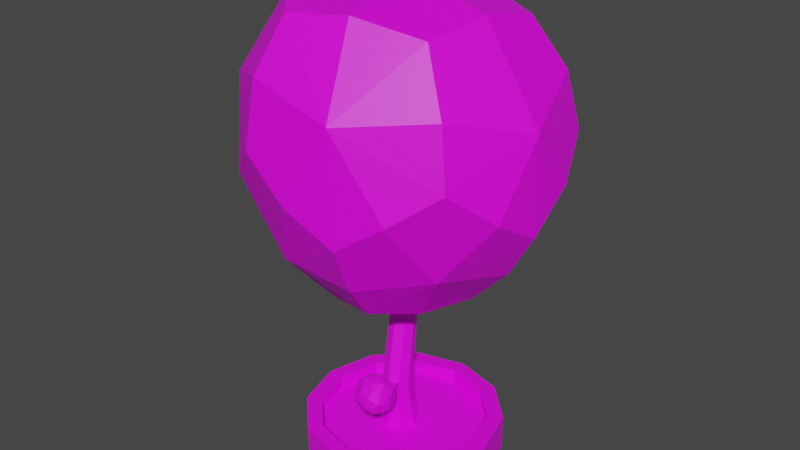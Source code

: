 # Source: tree.blend  (saved by Blender 3.4.6; exported with 4.5.12 LTS)
import bpy
from mathutils import Matrix  # noqa: F401  (used for matrix-valued properties, if any)

bpy.ops.wm.read_factory_settings(use_empty=True)
scene = bpy.context.scene
scene.name = 'Scene'

# ---- collections
col_collection = bpy.data.collections.new('Collection'); scene.collection.children.link(col_collection)

# ---- images (referenced by path relative to the original .blend; pixels are not part of the script)
import os
ASSET_DIR = os.environ.get("B2B_ASSET_DIR", "")  # directory of the original .blend (textures are referenced by path, not embedded)
HERE = os.path.dirname(os.path.abspath(__file__))  # packed textures are extracted next to this script under _unpacked/

def load_image(name, relpath, width, height, colorspace="sRGB"):
    """Load a texture the original file referenced (path relative to the .blend, or extracted next to this script)."""
    p = next((c for c in (os.path.join(HERE, relpath), os.path.join(ASSET_DIR, relpath)) if relpath and os.path.exists(c)), "")
    if p:
        img = bpy.data.images.load(p, check_existing=True)
        img.name = name
    else:  # same state as the original file: an image datablock whose file is absent (Cycles renders it pink)
        img = bpy.data.images.new(name, width, height)
        img.source = "FILE"
        img.filepath = "//" + (relpath or name)
    img.colorspace_settings.name = colorspace
    return img
img_tree = load_image('tree', 'testures/tree.png', 1024, 1024, 'sRGB')

# ---- materials (node trees are filled in below, after node groups)
mat_material_001 = bpy.data.materials.new('Material.001')

# ---- material node trees
mat_material_001.use_nodes = True; mat_material_001.node_tree.nodes.clear()
_N = mat_material_001.node_tree.nodes; _L = mat_material_001.node_tree.links
n0 = _N.new('ShaderNodeBsdfPrincipled'); n0.name = 'Principled BSDF'; n0.location = (10, 300)
n0.distribution = 'GGX'
n0.subsurface_method = 'RANDOM_WALK_SKIN'
n0.inputs[3].default_value = 1.45
n0.inputs[27].default_value = (0.0, 0.0, 0.0, 1.0)
n0.inputs[28].default_value = 1.0
n1 = _N.new('ShaderNodeOutputMaterial'); n1.name = 'Material Output'; n1.location = (300, 300)
n2 = _N.new('ShaderNodeTexImage'); n2.name = 'Image Texture'; n2.location = (-301, 219)
n2.image = img_tree
_L.new(n0.outputs[0], n1.inputs[0])
_L.new(n2.outputs[0], n0.inputs[0])
n1.is_active_output = True

# ---- world
world_world = bpy.data.worlds.new('World'); scene.world = world_world
world_world.use_nodes = True; world_world.node_tree.nodes.clear()
_N = world_world.node_tree.nodes; _L = world_world.node_tree.links
n0 = _N.new('ShaderNodeOutputWorld'); n0.name = 'World Output'; n0.location = (300, 300)
n1 = _N.new('ShaderNodeBackground'); n1.name = 'Background'; n1.location = (10, 300)
n1.inputs[0].default_value = (0.05088, 0.05088, 0.05088, 1.0)
_L.new(n1.outputs[0], n0.inputs[0])
n0.is_active_output = True
world_world.color = (0.05088, 0.05088, 0.05088)
world_world.use_sun_shadow = False
world_world.sun_shadow_jitter_overblur = 0.0

# ---- meshes
me_icosphere_002 = bpy.data.meshes.new('Icosphere.002')
me_icosphere_002.from_pydata([(-0.002185, -0.02389, -0.8684), (0.6388, -0.5011, -0.3096), (-0.2687, -0.768, -0.347), (-0.8229, -0.01876, -0.334), (-0.2222, 0.7507, -0.2651), (0.7225, 0.463, -0.2838), (0.218, -0.9071, 0.6438), (-0.8062, -0.5318, 0.6291), (-0.7836, 0.5572, 0.5968), (0.367, 0.8852, 0.6052), (0.9759, -0.05763, 0.5384), (-0.03056, 0.01615, 1.238), (-0.1498, -0.4465, -0.7278), (0.3637, -0.2837, -0.7143), (0.2026, -0.7315, -0.4155), (0.7965, -0.02378, -0.4057), (0.4032, 0.2538, -0.6851), (-0.4629, -0.03105, -0.7156), (-0.6213, -0.4586, -0.4524), (-0.1237, 0.4062, -0.6729), (-0.6252, 0.4257, -0.3933), (0.2922, 0.7135, -0.3593), (0.9325, -0.3436, 0.07937), (0.9781, 0.2629, 0.1269), (-0.05643, -0.9698, 0.122), (0.5233, -0.8119, 0.1183), (-0.948, -0.2978, 0.0967), (-0.6106, -0.7687, 0.1178), (-0.5585, 0.7791, 0.1485), (-0.9453, 0.2935, 0.1189), (0.648, 0.7644, 0.1468), (0.04868, 0.9614, 0.1546), (0.7147, -0.5793, 0.6899), (-0.3553, -0.8502, 0.7772), (-0.9415, 0.01085, 0.7248), (-0.2556, 0.8752, 0.7012), (0.8026, 0.4904, 0.7121), (0.1191, -0.5962, 1.146), (0.5917, -0.03696, 1.108), (-0.5577, -0.3419, 1.136), (-0.5144, 0.3847, 1.047), (0.2425, 0.5933, 1.046), (0.1466, -0.5172, -0.6847), (0.5472, -0.01722, -0.6619), (-0.4313, -0.3314, -0.6944), (-0.4362, 0.2788, -0.6541), (0.2077, 0.4911, -0.6292), (0.9729, -0.03653, -0.1043), (0.2343, -0.8972, -0.07963), (-0.7719, -0.5453, -0.1186), (-0.7593, 0.5352, -0.067), (0.3489, 0.8724, -0.04493), (0.7757, -0.6216, 0.3101), (-0.3697, -0.9259, 0.3604), (-1.019, 0.002972, 0.3295), (-0.2756, 0.9381, 0.3608), (0.8758, 0.5421, 0.3515), (0.5216, -0.4516, 1.05), (-0.2887, -0.6555, 1.103), (-0.7424, 0.0196, 1.036), (-0.1908, 0.6891, 0.9896), (0.6112, 0.3857, 1.023)], [], [(0, 13, 42, 12), (1, 14, 42, 13), (2, 12, 42, 14), (1, 13, 43, 15), (0, 16, 43, 13), (5, 15, 43, 16), (0, 12, 44, 17), (2, 18, 44, 12), (3, 17, 44, 18), (0, 17, 45, 19), (3, 20, 45, 17), (4, 19, 45, 20), (0, 19, 46, 16), (4, 21, 46, 19), (5, 16, 46, 21), (1, 15, 47, 22), (5, 23, 47, 15), (10, 22, 47, 23), (2, 14, 48, 24), (1, 25, 48, 14), (6, 24, 48, 25), (3, 18, 49, 26), (2, 27, 49, 18), (7, 26, 49, 27), (4, 20, 50, 28), (3, 29, 50, 20), (8, 28, 50, 29), (5, 21, 51, 30), (4, 31, 51, 21), (9, 30, 51, 31), (1, 22, 52, 25), (10, 32, 52, 22), (6, 25, 52, 32), (2, 24, 53, 27), (6, 33, 53, 24), (7, 27, 53, 33), (3, 26, 54, 29), (7, 34, 54, 26), (8, 29, 54, 34), (4, 28, 55, 31), (8, 35, 55, 28), (9, 31, 55, 35), (5, 30, 56, 23), (9, 36, 56, 30), (10, 23, 56, 36), (6, 32, 57, 37), (10, 38, 57, 32), (11, 37, 57, 38), (7, 33, 58, 39), (6, 37, 58, 33), (11, 39, 58, 37), (8, 34, 59, 40), (7, 39, 59, 34), (11, 40, 59, 39), (9, 35, 60, 41), (8, 40, 60, 35), (11, 41, 60, 40), (10, 36, 61, 38), (9, 41, 61, 36), (11, 38, 61, 41)])
_uv = me_icosphere_002.uv_layers.new(name='UVMap')
_uv.uv.foreach_set('vector', [0.04723, 0.5034, 0.08337, 0.535, 0.05982, 0.5573, 0.03043, 0.5476, 0.1153, 0.5698, 0.06766, 0.5865, 0.05982, 0.5573, 0.08337, 0.535, 0.02166, 0.5897, 0.03043, 0.5476, 0.05982, 0.5573, 0.06766, 0.5865, 0.1153, 0.5698, 0.08337, 0.535, 0.1054, 0.5119, 0.1344, 0.5217, 0.04723, 0.5034, 0.0936, 0.4843, 0.1054, 0.5119, 0.08337, 0.535, 0.1344, 0.4781, 0.1344, 0.5217, 0.1054, 0.5119, 0.0936, 0.4843, 0.04723, 0.5034, 0.03043, 0.5476, 0.00429, 0.5361, 0.004044, 0.5063, 0.2365, 0.4956, 0.1974, 0.5221, 0.1785, 0.5026, 0.1929, 0.4802, 0.1714, 0.564, 0.157, 0.5188, 0.1785, 0.5026, 0.1974, 0.5221, 0.04723, 0.5034, 0.004044, 0.5063, 0.01108, 0.4784, 0.04316, 0.4672, 0.8355, 0.5163, 0.83, 0.4842, 0.8621, 0.4714, 0.8772, 0.4834, 0.8132, 0.435, 0.8642, 0.4374, 0.8621, 0.4714, 0.83, 0.4842, 0.04723, 0.5034, 0.04316, 0.4672, 0.07771, 0.4621, 0.0936, 0.4843, 0.8132, 0.435, 0.8303, 0.3868, 0.8618, 0.4027, 0.8642, 0.4374, 0.8368, 0.3523, 0.8772, 0.391, 0.8618, 0.4027, 0.8303, 0.3868, 0.7029, 0.8063, 0.7029, 0.858, 0.674, 0.8581, 0.6622, 0.8249, 0.6802, 0.8977, 0.6448, 0.8816, 0.674, 0.8581, 0.7029, 0.858, 0.6109, 0.8446, 0.6622, 0.8249, 0.674, 0.8581, 0.6448, 0.8816, 0.02166, 0.5897, 0.06766, 0.5865, 0.07476, 0.6129, 0.04857, 0.6245, 0.1153, 0.5698, 0.1078, 0.6122, 0.07476, 0.6129, 0.06766, 0.5865, 0.6155, 0.7355, 0.6674, 0.7287, 0.687, 0.7502, 0.6667, 0.7655, 0.1714, 0.564, 0.1974, 0.5221, 0.2217, 0.5483, 0.2156, 0.5854, 0.2365, 0.4956, 0.2582, 0.5451, 0.2217, 0.5483, 0.1974, 0.5221, 0.2733, 0.6034, 0.2156, 0.5854, 0.2217, 0.5483, 0.2582, 0.5451, 0.8132, 0.435, 0.83, 0.4842, 0.7937, 0.4926, 0.7682, 0.465, 0.8355, 0.5163, 0.7809, 0.517, 0.7937, 0.4926, 0.83, 0.4842, 0.7293, 0.4916, 0.7682, 0.465, 0.7937, 0.4926, 0.7809, 0.517, 0.8368, 0.3523, 0.8303, 0.3868, 0.7961, 0.3753, 0.7853, 0.3488, 0.8132, 0.435, 0.7702, 0.4008, 0.7961, 0.3753, 0.8303, 0.3868, 0.7339, 0.3705, 0.7853, 0.3488, 0.7961, 0.3753, 0.7702, 0.4008, 0.7029, 0.8063, 0.6622, 0.8249, 0.6447, 0.7892, 0.6667, 0.7655, 0.6109, 0.8446, 0.6059, 0.7838, 0.6447, 0.7892, 0.6622, 0.8249, 0.6155, 0.7355, 0.6667, 0.7655, 0.6447, 0.7892, 0.6059, 0.7838, 0.2365, 0.4956, 0.29, 0.5074, 0.2937, 0.5419, 0.2582, 0.5451, 0.3328, 0.5341, 0.3193, 0.5747, 0.2937, 0.5419, 0.29, 0.5074, 0.2733, 0.6034, 0.2582, 0.5451, 0.2937, 0.5419, 0.3193, 0.5747, 0.1714, 0.564, 0.2156, 0.5854, 0.2109, 0.6215, 0.18, 0.6187, 0.2733, 0.6034, 0.2414, 0.646, 0.2109, 0.6215, 0.2156, 0.5854, 0.2031, 0.6586, 0.18, 0.6187, 0.2109, 0.6215, 0.2414, 0.646, 0.8132, 0.435, 0.7682, 0.465, 0.7469, 0.4321, 0.7702, 0.4008, 0.7293, 0.4916, 0.7166, 0.4306, 0.7469, 0.4321, 0.7682, 0.465, 0.7339, 0.3705, 0.7702, 0.4008, 0.7469, 0.4321, 0.7166, 0.4306, 0.6802, 0.8977, 0.6309, 0.9147, 0.6163, 0.8993, 0.6448, 0.8816, 0.7339, 0.3705, 0.742, 0.3397, 0.7758, 0.3325, 0.7853, 0.3488, 0.6109, 0.8446, 0.6448, 0.8816, 0.6163, 0.8993, 0.5814, 0.8852, 0.6155, 0.7355, 0.6059, 0.7838, 0.5669, 0.7816, 0.5588, 0.7511, 0.6109, 0.8446, 0.5526, 0.8214, 0.5669, 0.7816, 0.6059, 0.7838, 0.6421, 0.4223, 0.6737, 0.3678, 0.7085, 0.3939, 0.7038, 0.4357, 0.2733, 0.6034, 0.3193, 0.5747, 0.3326, 0.6048, 0.3061, 0.6372, 0.6909, 0.3442, 0.6737, 0.3678, 0.6356, 0.3508, 0.6338, 0.3325, 0.6421, 0.4223, 0.6007, 0.3734, 0.6356, 0.3508, 0.6737, 0.3678, 0.5521, 0.4582, 0.5524, 0.3998, 0.5723, 0.404, 0.5842, 0.4458, 0.2733, 0.6034, 0.3061, 0.6372, 0.2699, 0.6586, 0.2414, 0.646, 0.6421, 0.4223, 0.5842, 0.4458, 0.5723, 0.404, 0.6007, 0.3734, 0.6548, 0.5225, 0.5948, 0.5032, 0.607, 0.4848, 0.652, 0.4874, 0.5521, 0.4582, 0.5842, 0.4458, 0.607, 0.4848, 0.5948, 0.5032, 0.6421, 0.4223, 0.652, 0.4874, 0.607, 0.4848, 0.5842, 0.4458, 0.6109, 0.8446, 0.5814, 0.8852, 0.5521, 0.8626, 0.5526, 0.8214, 0.6548, 0.5225, 0.652, 0.4874, 0.6936, 0.4779, 0.7085, 0.4957, 0.6421, 0.4223, 0.7038, 0.4357, 0.6936, 0.4779, 0.652, 0.4874])
me_icosphere_002.materials.append(mat_material_001)
me_icosphere_002.update()
me_icosphere_004 = bpy.data.meshes.new('Icosphere.004')
me_icosphere_004.from_pydata([(-0.002185, -0.02389, -0.8684), (0.6388, -0.5011, -0.3096), (-0.2687, -0.768, -0.347), (-0.8229, -0.01876, -0.334), (-0.2222, 0.7507, -0.2651), (0.7225, 0.463, -0.2838), (0.218, -0.9071, 0.6438), (-0.8062, -0.5318, 0.6291), (-0.7836, 0.5572, 0.5968), (0.367, 0.8852, 0.6052), (0.9759, -0.05763, 0.5384), (-0.03056, 0.01615, 1.238), (-0.1498, -0.4465, -0.7278), (0.3637, -0.2837, -0.7143), (0.2026, -0.7315, -0.4155), (0.7965, -0.02378, -0.4057), (0.4032, 0.2538, -0.6851), (-0.4629, -0.03105, -0.7156), (-0.6213, -0.4586, -0.4524), (-0.1237, 0.4062, -0.6729), (-0.6252, 0.4257, -0.3933), (0.2922, 0.7135, -0.3593), (0.9325, -0.3436, 0.07937), (0.9781, 0.2629, 0.1269), (-0.05643, -0.9698, 0.122), (0.5233, -0.8119, 0.1183), (-0.948, -0.2978, 0.0967), (-0.6106, -0.7687, 0.1178), (-0.5585, 0.7791, 0.1485), (-0.9453, 0.2935, 0.1189), (0.648, 0.7644, 0.1468), (0.04868, 0.9614, 0.1546), (0.7147, -0.5793, 0.6899), (-0.3553, -0.8502, 0.7772), (-0.9415, 0.01085, 0.7248), (-0.2556, 0.8752, 0.7012), (0.8026, 0.4904, 0.7121), (0.1191, -0.5962, 1.146), (0.5917, -0.03696, 1.108), (-0.5577, -0.3419, 1.136), (-0.5144, 0.3847, 1.047), (0.2425, 0.5933, 1.046), (0.1466, -0.5172, -0.6847), (0.5472, -0.01722, -0.6619), (-0.4313, -0.3314, -0.6944), (-0.4362, 0.2788, -0.6541), (0.2077, 0.4911, -0.6292), (0.9729, -0.03653, -0.1043), (0.2343, -0.8972, -0.07963), (-0.7719, -0.5453, -0.1186), (-0.7593, 0.5352, -0.067), (0.3489, 0.8724, -0.04493), (0.7757, -0.6216, 0.3101), (-0.3697, -0.9259, 0.3604), (-1.019, 0.002972, 0.3295), (-0.2756, 0.9381, 0.3608), (0.8758, 0.5421, 0.3515), (0.5216, -0.4516, 1.05), (-0.2887, -0.6555, 1.103), (-0.7424, 0.0196, 1.036), (-0.1908, 0.6891, 0.9896), (0.6112, 0.3857, 1.023)], [], [(0, 13, 42, 12), (1, 14, 42, 13), (2, 12, 42, 14), (1, 13, 43, 15), (0, 16, 43, 13), (5, 15, 43, 16), (0, 12, 44, 17), (2, 18, 44, 12), (3, 17, 44, 18), (0, 17, 45, 19), (3, 20, 45, 17), (4, 19, 45, 20), (0, 19, 46, 16), (4, 21, 46, 19), (5, 16, 46, 21), (1, 15, 47, 22), (5, 23, 47, 15), (10, 22, 47, 23), (2, 14, 48, 24), (1, 25, 48, 14), (6, 24, 48, 25), (3, 18, 49, 26), (2, 27, 49, 18), (7, 26, 49, 27), (4, 20, 50, 28), (3, 29, 50, 20), (8, 28, 50, 29), (5, 21, 51, 30), (4, 31, 51, 21), (9, 30, 51, 31), (1, 22, 52, 25), (10, 32, 52, 22), (6, 25, 52, 32), (2, 24, 53, 27), (6, 33, 53, 24), (7, 27, 53, 33), (3, 26, 54, 29), (7, 34, 54, 26), (8, 29, 54, 34), (4, 28, 55, 31), (8, 35, 55, 28), (9, 31, 55, 35), (5, 30, 56, 23), (9, 36, 56, 30), (10, 23, 56, 36), (6, 32, 57, 37), (10, 38, 57, 32), (11, 37, 57, 38), (7, 33, 58, 39), (6, 37, 58, 33), (11, 39, 58, 37), (8, 34, 59, 40), (7, 39, 59, 34), (11, 40, 59, 39), (9, 35, 60, 41), (8, 40, 60, 35), (11, 41, 60, 40), (10, 36, 61, 38), (9, 41, 61, 36), (11, 38, 61, 41)])
_uv = me_icosphere_004.uv_layers.new(name='UVMap')
_uv.uv.foreach_set('vector', [0.04723, 0.6739, 0.08337, 0.7056, 0.05982, 0.7278, 0.03043, 0.7182, 0.1153, 0.7403, 0.06766, 0.757, 0.05982, 0.7278, 0.08337, 0.7056, 0.02166, 0.7602, 0.03043, 0.7182, 0.05982, 0.7278, 0.06766, 0.757, 0.1153, 0.7403, 0.08337, 0.7056, 0.1054, 0.6824, 0.1344, 0.6922, 0.04723, 0.6739, 0.0936, 0.6548, 0.1054, 0.6824, 0.08337, 0.7056, 0.1344, 0.6486, 0.1344, 0.6922, 0.1054, 0.6824, 0.0936, 0.6548, 0.04723, 0.6739, 0.03043, 0.7182, 0.00429, 0.7066, 0.004044, 0.6768, 0.2365, 0.3091, 0.1974, 0.3356, 0.1785, 0.3161, 0.1929, 0.2938, 0.1714, 0.3775, 0.157, 0.3323, 0.1785, 0.3161, 0.1974, 0.3356, 0.04723, 0.6739, 0.004044, 0.6768, 0.01108, 0.649, 0.04316, 0.6378, 0.8355, 0.7144, 0.83, 0.6823, 0.8621, 0.6695, 0.8772, 0.6815, 0.8132, 0.6331, 0.8642, 0.6355, 0.8621, 0.6695, 0.83, 0.6823, 0.04723, 0.6739, 0.04316, 0.6378, 0.07771, 0.6326, 0.0936, 0.6548, 0.8132, 0.6331, 0.8303, 0.5848, 0.8618, 0.6007, 0.8642, 0.6355, 0.8368, 0.5504, 0.8772, 0.5891, 0.8618, 0.6007, 0.8303, 0.5848, 0.8674, 0.8008, 0.8674, 0.8525, 0.8386, 0.8526, 0.8267, 0.8195, 0.8448, 0.8922, 0.8094, 0.8761, 0.8386, 0.8526, 0.8674, 0.8525, 0.7754, 0.8391, 0.8267, 0.8195, 0.8386, 0.8526, 0.8094, 0.8761, 0.02166, 0.7602, 0.06766, 0.757, 0.07476, 0.7834, 0.04857, 0.7951, 0.1153, 0.7403, 0.1078, 0.7828, 0.07476, 0.7834, 0.06766, 0.757, 0.78, 0.73, 0.8319, 0.7232, 0.8515, 0.7447, 0.8312, 0.76, 0.1714, 0.3775, 0.1974, 0.3356, 0.2217, 0.3619, 0.2156, 0.399, 0.2365, 0.3091, 0.2582, 0.3586, 0.2217, 0.3619, 0.1974, 0.3356, 0.2733, 0.417, 0.2156, 0.399, 0.2217, 0.3619, 0.2582, 0.3586, 0.8132, 0.6331, 0.83, 0.6823, 0.7937, 0.6907, 0.7682, 0.6631, 0.8355, 0.7144, 0.7809, 0.7151, 0.7937, 0.6907, 0.83, 0.6823, 0.7293, 0.6897, 0.7682, 0.6631, 0.7937, 0.6907, 0.7809, 0.7151, 0.8368, 0.5504, 0.8303, 0.5848, 0.7961, 0.5734, 0.7853, 0.5468, 0.8132, 0.6331, 0.7702, 0.5989, 0.7961, 0.5734, 0.8303, 0.5848, 0.7339, 0.5686, 0.7853, 0.5468, 0.7961, 0.5734, 0.7702, 0.5989, 0.8674, 0.8008, 0.8267, 0.8195, 0.8092, 0.7837, 0.8312, 0.76, 0.7754, 0.8391, 0.7705, 0.7783, 0.8092, 0.7837, 0.8267, 0.8195, 0.78, 0.73, 0.8312, 0.76, 0.8092, 0.7837, 0.7705, 0.7783, 0.2365, 0.3091, 0.29, 0.3209, 0.2937, 0.3554, 0.2582, 0.3586, 0.3328, 0.3476, 0.3193, 0.3882, 0.2937, 0.3554, 0.29, 0.3209, 0.2733, 0.417, 0.2582, 0.3586, 0.2937, 0.3554, 0.3193, 0.3882, 0.1714, 0.3775, 0.2156, 0.399, 0.2109, 0.435, 0.18, 0.4322, 0.2733, 0.417, 0.2414, 0.4595, 0.2109, 0.435, 0.2156, 0.399, 0.2031, 0.4721, 0.18, 0.4322, 0.2109, 0.435, 0.2414, 0.4595, 0.8132, 0.6331, 0.7682, 0.6631, 0.7469, 0.6302, 0.7702, 0.5989, 0.7293, 0.6897, 0.7166, 0.6287, 0.7469, 0.6302, 0.7682, 0.6631, 0.7339, 0.5686, 0.7702, 0.5989, 0.7469, 0.6302, 0.7166, 0.6287, 0.8448, 0.8922, 0.7955, 0.9092, 0.7808, 0.8938, 0.8094, 0.8761, 0.7339, 0.5686, 0.742, 0.5377, 0.7758, 0.5306, 0.7853, 0.5468, 0.7754, 0.8391, 0.8094, 0.8761, 0.7808, 0.8938, 0.7459, 0.8797, 0.78, 0.73, 0.7705, 0.7783, 0.7314, 0.7761, 0.7233, 0.7457, 0.7754, 0.8391, 0.7171, 0.8159, 0.7314, 0.7761, 0.7705, 0.7783, 0.7815, 0.0938, 0.8131, 0.03933, 0.8479, 0.06545, 0.8432, 0.1072, 0.2733, 0.417, 0.3193, 0.3882, 0.3326, 0.4184, 0.3061, 0.4507, 0.8303, 0.01573, 0.8131, 0.03933, 0.775, 0.02238, 0.7732, 0.004044, 0.7815, 0.0938, 0.7401, 0.04494, 0.775, 0.02238, 0.8131, 0.03933, 0.6915, 0.1298, 0.6918, 0.07137, 0.7117, 0.07553, 0.7236, 0.1173, 0.2733, 0.417, 0.3061, 0.4507, 0.2699, 0.4721, 0.2414, 0.4595, 0.7815, 0.0938, 0.7236, 0.1173, 0.7117, 0.07553, 0.7401, 0.04494, 0.7942, 0.194, 0.7341, 0.1748, 0.7464, 0.1564, 0.7913, 0.1589, 0.6915, 0.1298, 0.7236, 0.1173, 0.7464, 0.1564, 0.7341, 0.1748, 0.7815, 0.0938, 0.7913, 0.1589, 0.7464, 0.1564, 0.7236, 0.1173, 0.7754, 0.8391, 0.7459, 0.8797, 0.7166, 0.8571, 0.7171, 0.8159, 0.7942, 0.194, 0.7913, 0.1589, 0.833, 0.1494, 0.8479, 0.1673, 0.7815, 0.0938, 0.8432, 0.1072, 0.833, 0.1494, 0.7913, 0.1589])
me_icosphere_004.materials.append(mat_material_001)
me_icosphere_004.update()
me_icosphere_003 = bpy.data.meshes.new('Icosphere.003')
me_icosphere_003.from_pydata([(-0.002185, -0.02389, -0.8684), (0.6388, -0.5011, -0.3096), (-0.2687, -0.768, -0.347), (-0.8229, -0.01876, -0.334), (-0.2222, 0.7507, -0.2651), (0.7225, 0.463, -0.2838), (0.218, -0.9071, 0.6438), (-0.8062, -0.5318, 0.6291), (-0.7836, 0.5572, 0.5968), (0.367, 0.8852, 0.6052), (0.9759, -0.05763, 0.5384), (-0.03056, 0.01615, 1.238), (-0.1498, -0.4465, -0.7278), (0.3637, -0.2837, -0.7143), (0.2026, -0.7315, -0.4155), (0.7965, -0.02378, -0.4057), (0.4032, 0.2538, -0.6851), (-0.4629, -0.03105, -0.7156), (-0.6213, -0.4586, -0.4524), (-0.1237, 0.4062, -0.6729), (-0.6252, 0.4257, -0.3933), (0.2922, 0.7135, -0.3593), (0.9325, -0.3436, 0.07937), (0.9781, 0.2629, 0.1269), (-0.05643, -0.9698, 0.122), (0.5233, -0.8119, 0.1183), (-0.948, -0.2978, 0.0967), (-0.6106, -0.7687, 0.1178), (-0.5585, 0.7791, 0.1485), (-0.9453, 0.2935, 0.1189), (0.648, 0.7644, 0.1468), (0.04868, 0.9614, 0.1546), (0.7147, -0.5793, 0.6899), (-0.3553, -0.8502, 0.7772), (-0.9415, 0.01085, 0.7248), (-0.2556, 0.8752, 0.7012), (0.8026, 0.4904, 0.7121), (0.1191, -0.5962, 1.146), (0.5917, -0.03696, 1.108), (-0.5577, -0.3419, 1.136), (-0.5144, 0.3847, 1.047), (0.2425, 0.5933, 1.046), (0.1466, -0.5172, -0.6847), (0.5472, -0.01722, -0.6619), (-0.4313, -0.3314, -0.6944), (-0.4362, 0.2788, -0.6541), (0.2077, 0.4911, -0.6292), (0.9729, -0.03653, -0.1043), (0.2343, -0.8972, -0.07963), (-0.7719, -0.5453, -0.1186), (-0.7593, 0.5352, -0.067), (0.3489, 0.8724, -0.04493), (0.7757, -0.6216, 0.3101), (-0.3697, -0.9259, 0.3604), (-1.019, 0.002972, 0.3295), (-0.2756, 0.9381, 0.3608), (0.8758, 0.5421, 0.3515), (0.5216, -0.4516, 1.05), (-0.2887, -0.6555, 1.103), (-0.7424, 0.0196, 1.036), (-0.1908, 0.6891, 0.9896), (0.6112, 0.3857, 1.023)], [], [(0, 13, 42, 12), (1, 14, 42, 13), (2, 12, 42, 14), (1, 13, 43, 15), (0, 16, 43, 13), (5, 15, 43, 16), (0, 12, 44, 17), (2, 18, 44, 12), (3, 17, 44, 18), (0, 17, 45, 19), (3, 20, 45, 17), (4, 19, 45, 20), (0, 19, 46, 16), (4, 21, 46, 19), (5, 16, 46, 21), (1, 15, 47, 22), (5, 23, 47, 15), (10, 22, 47, 23), (2, 14, 48, 24), (1, 25, 48, 14), (6, 24, 48, 25), (3, 18, 49, 26), (2, 27, 49, 18), (7, 26, 49, 27), (4, 20, 50, 28), (3, 29, 50, 20), (8, 28, 50, 29), (5, 21, 51, 30), (4, 31, 51, 21), (9, 30, 51, 31), (1, 22, 52, 25), (10, 32, 52, 22), (6, 25, 52, 32), (2, 24, 53, 27), (6, 33, 53, 24), (7, 27, 53, 33), (3, 26, 54, 29), (7, 34, 54, 26), (8, 29, 54, 34), (4, 28, 55, 31), (8, 35, 55, 28), (9, 31, 55, 35), (5, 30, 56, 23), (9, 36, 56, 30), (10, 23, 56, 36), (6, 32, 57, 37), (10, 38, 57, 32), (11, 37, 57, 38), (7, 33, 58, 39), (6, 37, 58, 33), (11, 39, 58, 37), (8, 34, 59, 40), (7, 39, 59, 34), (11, 40, 59, 39), (9, 35, 60, 41), (8, 40, 60, 35), (11, 41, 60, 40), (10, 36, 61, 38), (9, 41, 61, 36), (11, 38, 61, 41)])
_uv = me_icosphere_003.uv_layers.new(name='UVMap')
_uv.uv.foreach_set('vector', [0.04723, 0.8444, 0.08337, 0.8761, 0.05982, 0.8984, 0.03043, 0.8887, 0.1153, 0.9109, 0.06766, 0.9276, 0.05982, 0.8984, 0.08337, 0.8761, 0.02166, 0.9307, 0.03043, 0.8887, 0.05982, 0.8984, 0.06766, 0.9276, 0.1153, 0.9109, 0.08337, 0.8761, 0.1054, 0.853, 0.1344, 0.8627, 0.04723, 0.8444, 0.0936, 0.8254, 0.1054, 0.853, 0.08337, 0.8761, 0.1344, 0.8191, 0.1344, 0.8627, 0.1054, 0.853, 0.0936, 0.8254, 0.04723, 0.8444, 0.03043, 0.8887, 0.00429, 0.8772, 0.004044, 0.8474, 0.5871, 0.01941, 0.5481, 0.0459, 0.5292, 0.02638, 0.5436, 0.004044, 0.522, 0.08778, 0.5076, 0.04259, 0.5292, 0.02638, 0.5481, 0.0459, 0.04723, 0.8444, 0.004044, 0.8474, 0.01108, 0.8195, 0.04316, 0.8083, 0.2759, 0.8505, 0.2704, 0.8184, 0.3024, 0.8056, 0.3176, 0.8176, 0.2536, 0.7692, 0.3045, 0.7716, 0.3024, 0.8056, 0.2704, 0.8184, 0.04723, 0.8444, 0.04316, 0.8083, 0.07771, 0.8032, 0.0936, 0.8254, 0.2536, 0.7692, 0.2707, 0.721, 0.3022, 0.7369, 0.3045, 0.7716, 0.2771, 0.6865, 0.3176, 0.7252, 0.3022, 0.7369, 0.2707, 0.721, 0.4983, 0.8026, 0.4983, 0.8543, 0.4694, 0.8544, 0.4576, 0.8213, 0.4756, 0.8941, 0.4402, 0.878, 0.4694, 0.8544, 0.4983, 0.8543, 0.4063, 0.8409, 0.4576, 0.8213, 0.4694, 0.8544, 0.4402, 0.878, 0.02166, 0.9307, 0.06766, 0.9276, 0.07476, 0.954, 0.04857, 0.9656, 0.1153, 0.9109, 0.1078, 0.9533, 0.07476, 0.954, 0.06766, 0.9276, 0.4109, 0.7318, 0.4628, 0.725, 0.4824, 0.7465, 0.4621, 0.7618, 0.522, 0.08778, 0.5481, 0.0459, 0.5724, 0.07213, 0.5662, 0.1093, 0.5871, 0.01941, 0.6088, 0.06888, 0.5724, 0.07213, 0.5481, 0.0459, 0.6239, 0.1272, 0.5662, 0.1093, 0.5724, 0.07213, 0.6088, 0.06888, 0.2536, 0.7692, 0.2704, 0.8184, 0.234, 0.8268, 0.2086, 0.7992, 0.2759, 0.8505, 0.2213, 0.8512, 0.234, 0.8268, 0.2704, 0.8184, 0.1697, 0.8258, 0.2086, 0.7992, 0.234, 0.8268, 0.2213, 0.8512, 0.2771, 0.6865, 0.2707, 0.721, 0.2365, 0.7095, 0.2257, 0.683, 0.2536, 0.7692, 0.2106, 0.735, 0.2365, 0.7095, 0.2707, 0.721, 0.1743, 0.7047, 0.2257, 0.683, 0.2365, 0.7095, 0.2106, 0.735, 0.4983, 0.8026, 0.4576, 0.8213, 0.4401, 0.7855, 0.4621, 0.7618, 0.4063, 0.8409, 0.4013, 0.7802, 0.4401, 0.7855, 0.4576, 0.8213, 0.4109, 0.7318, 0.4621, 0.7618, 0.4401, 0.7855, 0.4013, 0.7802, 0.5871, 0.01941, 0.6406, 0.03121, 0.6443, 0.06572, 0.6088, 0.06888, 0.6834, 0.05792, 0.6699, 0.09847, 0.6443, 0.06572, 0.6406, 0.03121, 0.6239, 0.1272, 0.6088, 0.06888, 0.6443, 0.06572, 0.6699, 0.09847, 0.522, 0.08778, 0.5662, 0.1093, 0.5616, 0.1453, 0.5306, 0.1425, 0.6239, 0.1272, 0.592, 0.1698, 0.5616, 0.1453, 0.5662, 0.1093, 0.5538, 0.1824, 0.5306, 0.1425, 0.5616, 0.1453, 0.592, 0.1698, 0.2536, 0.7692, 0.2086, 0.7992, 0.1873, 0.7663, 0.2106, 0.735, 0.1697, 0.8258, 0.157, 0.7648, 0.1873, 0.7663, 0.2086, 0.7992, 0.1743, 0.7047, 0.2106, 0.735, 0.1873, 0.7663, 0.157, 0.7648, 0.4756, 0.8941, 0.4263, 0.9111, 0.4117, 0.8957, 0.4402, 0.878, 0.1743, 0.7047, 0.1823, 0.6738, 0.2161, 0.6667, 0.2257, 0.683, 0.4063, 0.8409, 0.4402, 0.878, 0.4117, 0.8957, 0.3768, 0.8815, 0.4109, 0.7318, 0.4013, 0.7802, 0.3623, 0.778, 0.3542, 0.7475, 0.4063, 0.8409, 0.348, 0.8178, 0.3623, 0.778, 0.4013, 0.7802, 0.6421, 0.6203, 0.6737, 0.5659, 0.7085, 0.592, 0.7038, 0.6338, 0.6239, 0.1272, 0.6699, 0.09847, 0.6833, 0.1286, 0.6567, 0.161, 0.6909, 0.5423, 0.6737, 0.5659, 0.6356, 0.5489, 0.6338, 0.5306, 0.6421, 0.6203, 0.6007, 0.5715, 0.6356, 0.5489, 0.6737, 0.5659, 0.5521, 0.6563, 0.5524, 0.5979, 0.5723, 0.6021, 0.5842, 0.6438, 0.6239, 0.1272, 0.6567, 0.161, 0.6205, 0.1824, 0.592, 0.1698, 0.6421, 0.6203, 0.5842, 0.6438, 0.5723, 0.6021, 0.6007, 0.5715, 0.6548, 0.7206, 0.5948, 0.7013, 0.607, 0.6829, 0.652, 0.6855, 0.5521, 0.6563, 0.5842, 0.6438, 0.607, 0.6829, 0.5948, 0.7013, 0.6421, 0.6203, 0.652, 0.6855, 0.607, 0.6829, 0.5842, 0.6438, 0.4063, 0.8409, 0.3768, 0.8815, 0.3475, 0.8589, 0.348, 0.8178, 0.6548, 0.7206, 0.652, 0.6855, 0.6936, 0.6759, 0.7085, 0.6938, 0.6421, 0.6203, 0.7038, 0.6338, 0.6936, 0.6759, 0.652, 0.6855])
me_icosphere_003.materials.append(mat_material_001)
me_icosphere_003.update()
me_cylinder_083 = bpy.data.meshes.new('Cylinder.083')
me_cylinder_083.from_pydata([(0.0, 1.0, -1.0), (2.411e-09, 0.8437, 1.0), (0.5, 0.866, -1.0), (0.4218, 0.7307, 1.0), (0.866, 0.5, -1.0), (0.7307, 0.4218, 1.0), (1.0, -4.371e-08, -1.0), (0.8437, -3.407e-08, 1.0), (0.866, -0.5, -1.0), (0.7307, -0.4218, 1.0), (0.5, -0.866, -1.0), (0.4218, -0.7307, 1.0), (-8.742e-08, -1.0, -1.0), (-8.019e-08, -0.8437, 1.0), (-0.5, -0.866, -1.0), (-0.4218, -0.7307, 1.0), (-0.866, -0.5, -1.0), (-0.7307, -0.4218, 1.0), (-1.0, 1.192e-08, -1.0), (-0.8437, 1.192e-08, 1.0), (-0.866, 0.5, -1.0), (-0.7307, 0.4218, 1.0), (-0.5, 0.866, -1.0), (-0.4218, 0.7307, 1.0), (0.5, 0.866, 1.0), (0.0, 1.0, 1.0), (0.866, 0.5, 1.0), (1.0, -4.371e-08, 1.0), (0.866, -0.5, 1.0), (0.5, -0.866, 1.0), (-8.742e-08, -1.0, 1.0), (-0.5, -0.866, 1.0), (-0.866, -0.5, 1.0), (-1.0, 1.192e-08, 1.0), (-0.866, 0.5, 1.0), (-0.5, 0.866, 1.0), (0.4218, 0.7307, 0.2686), (4.061e-09, 0.8437, 0.2686), (0.7307, 0.4218, 0.2686), (0.8437, -3.407e-08, 0.2686), (0.7307, -0.4218, 0.2686), (0.4218, -0.7307, 0.2686), (-7.854e-08, -0.8437, 0.2686), (-0.4218, -0.7307, 0.2686), (-0.7307, -0.4218, 0.2686), (-0.8437, 1.192e-08, 0.2686), (-0.7307, 0.4218, 0.2686), (-0.4218, 0.7307, 0.2686)], [], [(0, 25, 24, 2), (2, 24, 26, 4), (4, 26, 27, 6), (6, 27, 28, 8), (8, 28, 29, 10), (10, 29, 30, 12), (12, 30, 31, 14), (14, 31, 32, 16), (16, 32, 33, 18), (18, 33, 34, 20), (7, 5, 38, 39), (20, 34, 35, 22), (22, 35, 25, 0), (0, 2, 4, 6, 8, 10, 12, 14, 16, 18, 20, 22), (1, 3, 24, 25), (3, 5, 26, 24), (5, 7, 27, 26), (7, 9, 28, 27), (9, 11, 29, 28), (11, 13, 30, 29), (13, 15, 31, 30), (15, 17, 32, 31), (17, 19, 33, 32), (19, 21, 34, 33), (21, 23, 35, 34), (23, 1, 25, 35), (36, 37, 47, 46, 45, 44, 43, 42, 41, 40, 39, 38), (21, 19, 45, 46), (15, 13, 42, 43), (9, 7, 39, 40), (23, 21, 46, 47), (3, 1, 37, 36), (17, 15, 43, 44), (11, 9, 40, 41), (1, 23, 47, 37), (5, 3, 36, 38), (19, 17, 44, 45), (13, 11, 41, 42)])
_uv = me_cylinder_083.uv_layers.new(name='UVMap')
_uv.uv.foreach_set('vector', [0.004044, 0.304, 0.1489, 0.304, 0.1489, 0.3415, 0.004044, 0.3415, 0.004044, 0.3415, 0.1489, 0.3415, 0.1489, 0.379, 0.004044, 0.379, 0.004044, 0.379, 0.1489, 0.379, 0.1489, 0.4165, 0.004044, 0.4165, 0.004044, 0.4165, 0.1489, 0.4165, 0.1489, 0.454, 0.004044, 0.454, 0.004044, 0.004044, 0.1489, 0.004044, 0.1489, 0.04154, 0.004044, 0.04154, 0.004044, 0.04154, 0.1489, 0.04154, 0.1489, 0.07904, 0.004044, 0.07904, 0.004044, 0.07904, 0.1489, 0.07904, 0.1489, 0.1165, 0.004044, 0.1165, 0.004044, 0.1165, 0.1489, 0.1165, 0.1489, 0.154, 0.004044, 0.154, 0.004044, 0.154, 0.1489, 0.154, 0.1489, 0.1915, 0.004044, 0.1915, 0.004044, 0.1915, 0.1489, 0.1915, 0.1489, 0.229, 0.004044, 0.229, 0.3746, 0.3587, 0.4208, 0.3325, 0.4384, 0.3923, 0.4202, 0.4017, 0.004044, 0.229, 0.1489, 0.229, 0.1489, 0.2665, 0.004044, 0.2665, 0.004044, 0.2665, 0.1489, 0.2665, 0.1489, 0.304, 0.004044, 0.304, 0.9447, 0.144, 0.9072, 0.144, 0.8748, 0.1252, 0.856, 0.09276, 0.856, 0.05527, 0.8748, 0.02279, 0.9072, 0.004044, 0.9447, 0.004044, 0.9772, 0.02279, 0.996, 0.05527, 0.996, 0.09276, 0.9772, 0.1252, 0.9692, 0.1788, 0.9418, 0.163, 0.9447, 0.1521, 0.9772, 0.1708, 0.9418, 0.163, 0.9102, 0.163, 0.9072, 0.1521, 0.9447, 0.1521, 0.9102, 0.163, 0.8828, 0.1788, 0.8748, 0.1708, 0.9072, 0.1521, 0.8828, 0.1788, 0.867, 0.2062, 0.856, 0.2033, 0.8748, 0.1708, 0.867, 0.2062, 0.867, 0.2379, 0.856, 0.2408, 0.856, 0.2033, 0.867, 0.2379, 0.8828, 0.2653, 0.8748, 0.2733, 0.856, 0.2408, 0.8828, 0.2653, 0.9102, 0.2811, 0.9072, 0.292, 0.8748, 0.2733, 0.9102, 0.2811, 0.9418, 0.2811, 0.9447, 0.292, 0.9072, 0.292, 0.9418, 0.2811, 0.9692, 0.2653, 0.9772, 0.2733, 0.9447, 0.292, 0.9692, 0.2653, 0.985, 0.2379, 0.996, 0.2408, 0.9772, 0.2733, 0.985, 0.2379, 0.985, 0.2062, 0.996, 0.2033, 0.996, 0.2408, 0.985, 0.2062, 0.9692, 0.1788, 0.9772, 0.1708, 0.996, 0.2033, 0.6257, 0.2337, 0.6257, 0.2654, 0.6099, 0.2928, 0.5825, 0.3086, 0.5509, 0.3086, 0.5235, 0.2928, 0.5076, 0.2654, 0.5076, 0.2337, 0.5235, 0.2063, 0.5509, 0.1905, 0.5825, 0.1905, 0.6099, 0.2063, 0.544, 0.4587, 0.5185, 0.5045, 0.4731, 0.4624, 0.4836, 0.4451, 0.4199, 0.5313, 0.3739, 0.5044, 0.4174, 0.4589, 0.4347, 0.4703, 0.3478, 0.4047, 0.3746, 0.3587, 0.4202, 0.4017, 0.409, 0.4193, 0.5438, 0.4067, 0.544, 0.4587, 0.4836, 0.4451, 0.4833, 0.4242, 0.4737, 0.3332, 0.5187, 0.3606, 0.4752, 0.405, 0.4586, 0.3935, 0.473, 0.5313, 0.4199, 0.5313, 0.4347, 0.4703, 0.4551, 0.4716, 0.3475, 0.458, 0.3478, 0.4047, 0.409, 0.4193, 0.408, 0.4402, 0.5187, 0.3606, 0.5438, 0.4067, 0.4833, 0.4242, 0.4752, 0.405, 0.4208, 0.3325, 0.4737, 0.3332, 0.4586, 0.3935, 0.4384, 0.3923, 0.5185, 0.5045, 0.473, 0.5313, 0.4551, 0.4716, 0.4731, 0.4624, 0.3739, 0.5044, 0.3475, 0.458, 0.408, 0.4402, 0.4174, 0.4589])
me_cylinder_083.materials.append(mat_material_001)
me_cylinder_083.update()
me_cylinder_019 = bpy.data.meshes.new('Cylinder.019')
me_cylinder_019.from_pydata([(0.08006, 2.19, -0.9818), (0.0, 1.0, 1.0), (1.91, 1.35, -0.9735), (0.7071, 0.7071, 1.0), (2.637, -0.5423, -0.9609), (1.0, -4.371e-08, 1.0), (1.9, -2.345, -0.9521), (0.7071, -0.7071, 1.0), (0.156, -3.067, -0.9521), (-8.742e-08, -1.0, 1.0), (-1.633, -2.315, -0.9602), (-0.7071, -0.7071, 1.0), (-2.452, -0.4623, -0.9729), (-1.0, 1.192e-08, 1.0), (-1.753, 1.43, -0.9818), (-0.7071, 0.7071, 1.0), (0.3377, 0.5991, -0.4299), (1.734, -0.1315, -0.428), (2.263, -1.624, -0.4254), (1.726, -2.961, -0.4238), (0.4778, -3.478, -0.4238), (-0.8488, -2.913, -0.4254), (-1.532, -1.484, -0.428), (-1.062, 0.01929, -0.4299), (0.01333, 2.031, 0.2539), (1.167, 1.503, 0.2484), (1.639, 0.3011, 0.2402), (1.178, -0.8574, 0.2343), (0.06274, -1.317, 0.2345), (-1.074, -0.8263, 0.2396), (-1.582, 0.3601, 0.2479), (-1.137, 1.557, 0.254), (1.257, 1.217, 0.1409), (1.738, -0.03254, 0.1312), (1.269, -1.219, 0.1244), (0.1396, -1.685, 0.1246), (-1.02, -1.18, 0.1305), (-1.554, 0.0467, 0.1403), (-1.111, 1.292, 0.1477), (0.07119, 1.779, 0.1476), (-0.5173, 3.253, 0.1528), (-0.5757, 3.49, 0.2568), (-1.742, 3.009, 0.2569), (-1.724, 2.756, 0.1529), (1.671, -0.05648, -0.3543), (2.183, -1.494, -0.3552), (1.668, -2.786, -0.3558), (0.4652, -3.284, -0.3558), (-0.8111, -2.734, -0.3552), (-1.464, -1.355, -0.3543), (-1.012, 0.09163, -0.3537), (0.33, 0.6476, -0.3537), (2.207, -4.116, -0.3403), (2.264, -4.288, -0.4072), (1.024, -4.605, -0.3403), (1.036, -4.796, -0.4072), (2.329, -5.234, -0.3145), (2.366, -5.347, -0.3583), (1.555, -5.555, -0.3145), (1.563, -5.68, -0.3583)], [], [(24, 1, 3, 25), (25, 3, 5, 26), (26, 5, 7, 27), (27, 7, 9, 28), (28, 9, 11, 29), (29, 11, 13, 30), (3, 1, 15, 13, 11, 9, 7, 5), (30, 13, 15, 31), (31, 15, 1, 24), (0, 2, 4, 6, 8, 10, 12, 14), (14, 23, 16, 0), (12, 22, 23, 14), (10, 21, 22, 12), (8, 20, 21, 10), (6, 19, 20, 8), (4, 18, 19, 6), (2, 17, 18, 4), (0, 16, 17, 2), (24, 39, 40, 41), (37, 30, 31, 38), (36, 29, 30, 37), (35, 28, 29, 36), (34, 27, 28, 35), (33, 26, 27, 34), (32, 25, 26, 33), (39, 24, 25, 32), (51, 39, 32, 44), (44, 32, 33, 45), (45, 33, 34, 46), (46, 34, 35, 47), (47, 35, 36, 48), (48, 36, 37, 49), (49, 37, 38, 50), (50, 38, 39, 51), (43, 42, 41, 40), (38, 31, 42, 43), (39, 38, 43, 40), (31, 24, 41, 42), (23, 50, 51, 16), (22, 49, 50, 23), (21, 48, 49, 22), (20, 47, 48, 21), (19, 46, 52, 53), (18, 45, 46, 19), (17, 44, 45, 18), (16, 51, 44, 17), (53, 52, 56, 57), (20, 19, 53, 55), (47, 20, 55, 54), (46, 47, 54, 52), (57, 56, 58, 59), (52, 54, 58, 56), (54, 55, 59, 58), (55, 53, 57, 59)])
_uv = me_cylinder_019.uv_layers.new(name='UVMap')
_uv.uv.foreach_set('vector', [0.4617, 0.08184, 0.4946, 0.09157, 0.4916, 0.1224, 0.457, 0.1071, 0.457, 0.1071, 0.4916, 0.1224, 0.489, 0.162, 0.4398, 0.1512, 0.4398, 0.1512, 0.489, 0.162, 0.4996, 0.201, 0.4526, 0.2115, 0.325, 0.05202, 0.3394, 0.07951, 0.3249, 0.1013, 0.2968, 0.08196, 0.2968, 0.08196, 0.3249, 0.1013, 0.317, 0.1353, 0.2735, 0.1347, 0.2735, 0.1347, 0.317, 0.1353, 0.3206, 0.1793, 0.2689, 0.2072, 0.6338, 0.2889, 0.6338, 0.2611, 0.6535, 0.2414, 0.6813, 0.2414, 0.7009, 0.2611, 0.7009, 0.2889, 0.6813, 0.3086, 0.6535, 0.3086, 0.2689, 0.2072, 0.3206, 0.1793, 0.3394, 0.2268, 0.2871, 0.2857, 0.4663, 0.06041, 0.4996, 0.0702, 0.4946, 0.09157, 0.4617, 0.08184, 0.3972, 0.717, 0.3475, 0.6633, 0.3494, 0.5897, 0.3992, 0.5394, 0.4678, 0.5394, 0.5174, 0.5896, 0.5191, 0.6632, 0.4693, 0.717, 0.393, 0.004044, 0.4339, 0.0312, 0.4173, 0.08416, 0.3599, 0.04913, 0.157, 0.1499, 0.2216, 0.1122, 0.2224, 0.1945, 0.1608, 0.2516, 0.2074, 0.07096, 0.2409, 0.05434, 0.2216, 0.1122, 0.157, 0.1499, 0.2482, 0.02146, 0.2634, 0.02321, 0.2409, 0.05434, 0.2074, 0.07096, 0.2676, 0.004044, 0.2702, 0.0152, 0.2634, 0.02321, 0.2482, 0.02146, 0.3522, 0.1973, 0.3825, 0.2463, 0.3961, 0.3244, 0.3611, 0.2917, 0.3475, 0.1124, 0.3992, 0.1616, 0.3825, 0.2463, 0.3522, 0.1973, 0.3599, 0.04913, 0.4173, 0.08416, 0.3992, 0.1616, 0.3475, 0.1124, 0.4617, 0.08184, 0.4584, 0.08063, 0.4634, 0.06461, 0.4638, 0.06298, 0.2635, 0.1899, 0.2689, 0.2072, 0.2871, 0.2857, 0.2703, 0.2704, 0.2634, 0.1164, 0.2735, 0.1347, 0.2689, 0.2072, 0.2635, 0.1899, 0.2873, 0.07067, 0.2968, 0.08196, 0.2735, 0.1347, 0.2634, 0.1164, 0.3142, 0.04722, 0.325, 0.05202, 0.2968, 0.08196, 0.2873, 0.07067, 0.4297, 0.1637, 0.4398, 0.1512, 0.4526, 0.2115, 0.4421, 0.2327, 0.4509, 0.114, 0.457, 0.1071, 0.4398, 0.1512, 0.4297, 0.1637, 0.4584, 0.08063, 0.4617, 0.08184, 0.457, 0.1071, 0.4509, 0.114, 0.4204, 0.08323, 0.4584, 0.08063, 0.4509, 0.114, 0.4044, 0.1564, 0.4044, 0.1564, 0.4509, 0.114, 0.4297, 0.1637, 0.3879, 0.2403, 0.3879, 0.2403, 0.4297, 0.1637, 0.4421, 0.2327, 0.4036, 0.3127, 0.2799, 0.01891, 0.3142, 0.04722, 0.2873, 0.07067, 0.2637, 0.02863, 0.2637, 0.02863, 0.2873, 0.07067, 0.2634, 0.1164, 0.2412, 0.05972, 0.2412, 0.05972, 0.2634, 0.1164, 0.2635, 0.1899, 0.2289, 0.1175, 0.2289, 0.1175, 0.2635, 0.1899, 0.2703, 0.2704, 0.2244, 0.2018, 0.4363, 0.03738, 0.4661, 0.06147, 0.4584, 0.08063, 0.4204, 0.08323, 0.4617, 0.0656, 0.4634, 0.0633, 0.4638, 0.06298, 0.4634, 0.06461, 0.4661, 0.06147, 0.4663, 0.06041, 0.4634, 0.0633, 0.4617, 0.0656, 0.4584, 0.08063, 0.4661, 0.06147, 0.4617, 0.0656, 0.4634, 0.06461, 0.4663, 0.06041, 0.4617, 0.08184, 0.4638, 0.06298, 0.4634, 0.0633, 0.4339, 0.0312, 0.4363, 0.03738, 0.4204, 0.08323, 0.4173, 0.08416, 0.2216, 0.1122, 0.2289, 0.1175, 0.2244, 0.2018, 0.2224, 0.1945, 0.2409, 0.05434, 0.2412, 0.05972, 0.2289, 0.1175, 0.2216, 0.1122, 0.2634, 0.02321, 0.2637, 0.02863, 0.2412, 0.05972, 0.2409, 0.05434, 0.2702, 0.0152, 0.2799, 0.01891, 0.2696, 0.01361, 0.2683, 0.01434, 0.3825, 0.2463, 0.3879, 0.2403, 0.4036, 0.3127, 0.3961, 0.3244, 0.3992, 0.1616, 0.4044, 0.1564, 0.3879, 0.2403, 0.3825, 0.2463, 0.4173, 0.08416, 0.4204, 0.08323, 0.4044, 0.1564, 0.3992, 0.1616, 0.2683, 0.01434, 0.2696, 0.01361, 0.2676, 0.01209, 0.2673, 0.01241, 0.2634, 0.02321, 0.2702, 0.0152, 0.2683, 0.01434, 0.2678, 0.01579, 0.2637, 0.02863, 0.2634, 0.02321, 0.2678, 0.01579, 0.2655, 0.01615, 0.2799, 0.01891, 0.2637, 0.02863, 0.2655, 0.01615, 0.2696, 0.01361, 0.2673, 0.01241, 0.2676, 0.01209, 0.2667, 0.01128, 0.2673, 0.009988, 0.2696, 0.01361, 0.2655, 0.01615, 0.2667, 0.01128, 0.2676, 0.01209, 0.2655, 0.01615, 0.2678, 0.01579, 0.2673, 0.009988, 0.2667, 0.01128, 0.2678, 0.01579, 0.2683, 0.01434, 0.2673, 0.01241, 0.2673, 0.009988])
me_cylinder_019.materials.append(mat_material_001)
me_cylinder_019.update()

# ---- objects
ob_tree_001 = bpy.data.objects.new('tree.001', me_icosphere_002)
ob_icosphere_002 = bpy.data.objects.new('Icosphere.002', me_icosphere_004)
ob_icosphere_001 = bpy.data.objects.new('Icosphere.001', me_icosphere_003)
ob_flowerbed_001 = bpy.data.objects.new('flowerbed.001', me_cylinder_083)
ob_cylinder_039 = bpy.data.objects.new('Cylinder.039', me_cylinder_019)

# ---- transforms, parenting, visibility, modifiers, constraints
ob_tree_001.location = (0.02479, 0.02544, 0.9814)
ob_tree_001.rotation_euler = (0.0, -0.0, 0.01654)
ob_tree_001.scale = (0.4881, 0.4881, 0.4881)
ob_icosphere_002.parent = ob_cylinder_039
ob_icosphere_002.matrix_parent_inverse = Matrix(((37.54, 6.286e-08, 0.0, 639.1), (-6.286e-08, 37.54, -0.0, 63.89), (-0.0, 0.0, 2.412, -1.072), (-0.0, 0.0, -0.0, 1.0)))
ob_icosphere_002.location = (-16.97, -1.883, 0.3105)
ob_icosphere_002.rotation_euler = (-0.6877, -0.6169, 2.218)
ob_icosphere_002.scale = (0.06385, 0.06385, 0.06385)
ob_icosphere_001.parent = ob_cylinder_039
ob_icosphere_001.matrix_parent_inverse = Matrix(((37.54, 6.286e-08, 0.0, 639.1), (-6.286e-08, 37.54, -0.0, 63.89), (-0.0, 0.0, 2.412, -1.072), (-0.0, 0.0, -0.0, 1.0)))
ob_icosphere_001.location = (-17.05, -1.558, 0.5234)
ob_icosphere_001.rotation_euler = (-1.293, -0.1112, 0.06351)
ob_icosphere_001.scale = (0.09024, 0.09024, 0.09024)
ob_flowerbed_001.parent = ob_tree_001
ob_flowerbed_001.matrix_parent_inverse = Matrix(((2.048, 0.03388, 0.0, 34.39), (-0.03388, 2.048, -0.0, -2.514), (0.0, 0.0, 2.049, -2.01), (-0.0, 0.0, -0.0, 1.0)))
ob_flowerbed_001.location = (-16.79, 0.9338, 0.09499)
ob_flowerbed_001.scale = (0.3254, 0.3254, 0.05872)
ob_cylinder_039.parent = ob_tree_001
ob_cylinder_039.matrix_parent_inverse = Matrix(((0.1424, 0.002356, 0.0, 2.431), (-0.002356, 0.1424, -0.0, 0.08019), (-0.0, 0.0, 0.1425, -1.791), (-0.0, 0.0, -0.0, 1.0)))
ob_cylinder_039.location = (-17.06, -0.8451, 4.852)
ob_cylinder_039.scale = (0.3831, 0.3831, 5.962)

# ---- collection membership
col_collection.objects.link(ob_tree_001)
col_collection.objects.link(ob_icosphere_002)
col_collection.objects.link(ob_icosphere_001)
col_collection.objects.link(ob_flowerbed_001)
col_collection.objects.link(ob_cylinder_039)

# ---- scene / render settings (as saved in the file)
scene.frame_start = 1; scene.frame_end = 250; scene.frame_set(36)
scene.render.engine = 'CYCLES'
scene.cycles.sampling_pattern = 'TABULATED_SOBOL'
scene.cycles.use_light_tree = False
scene.cycles.bake_type = 'DIFFUSE'
scene.view_settings.view_transform = 'Filmic'
bpy.context.view_layer.update()

# ---- added for rendering (the .blend has no active camera and no usable light): camera, sun
cam_auto = bpy.data.cameras.new('AutoCamera')
cam_auto.lens = 50.0
cam_auto.sensor_width = 36.0
cam_auto.clip_end = 1000.0
ob_auto_camera = bpy.data.objects.new('AutoCamera', cam_auto)
scene.collection.objects.link(ob_auto_camera)
ob_auto_camera.location = (1.93358, -2.27914, 2.34594)
ob_auto_camera.rotation_euler = (1.09748, -7.21219e-08, 0.694738)
scene.camera = ob_auto_camera
light_auto_sun = bpy.data.lights.new('AutoSun', 'SUN')
light_auto_sun.energy = 3.0
light_auto_sun.angle = 0.0523599
ob_auto_sun = bpy.data.objects.new('AutoSun', light_auto_sun)
scene.collection.objects.link(ob_auto_sun)
ob_auto_sun.rotation_euler = (0.872665, 0.174533, 0.523599)
bpy.context.view_layer.update()
